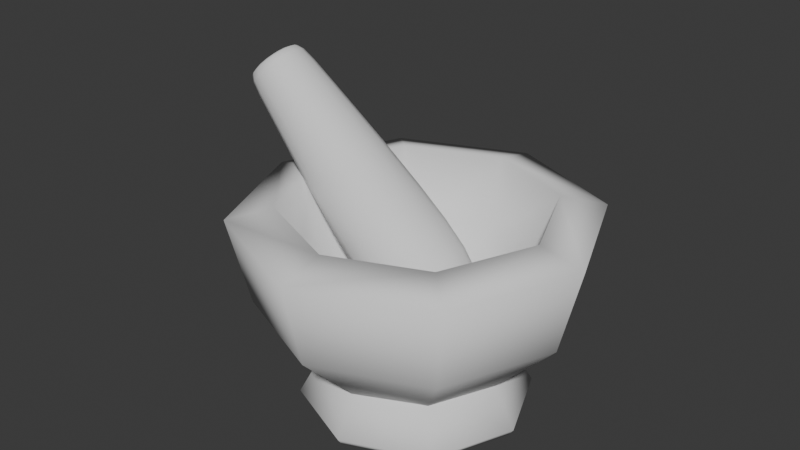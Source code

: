# Source: MortarPestle.blend  (saved by Blender 4.0.36; exported with 4.5.12 LTS)
import bpy
from mathutils import Matrix  # noqa: F401  (used for matrix-valued properties, if any)

bpy.ops.wm.read_factory_settings(use_empty=True)
scene = bpy.context.scene
scene.name = 'Scene'

# ---- collections
col_collection = bpy.data.collections.new('Collection'); scene.collection.children.link(col_collection)

# ---- world
world_world = bpy.data.worlds.new('World'); scene.world = world_world
world_world.use_nodes = True; world_world.node_tree.nodes.clear()
_N = world_world.node_tree.nodes; _L = world_world.node_tree.links
n0 = _N.new('ShaderNodeOutputWorld'); n0.name = 'World Output'; n0.location = (300, 300)
n1 = _N.new('ShaderNodeBackground'); n1.name = 'Background'; n1.location = (10, 300)
n1.inputs[0].default_value = (0.05088, 0.05088, 0.05088, 1.0)
_L.new(n1.outputs[0], n0.inputs[0])
n0.is_active_output = True
world_world.color = (0.05088, 0.05088, 0.05088)
world_world.use_sun_shadow = False
world_world.sun_shadow_jitter_overblur = 0.0

# ---- meshes
me_cylinder_002 = bpy.data.meshes.new('Cylinder.002')
me_cylinder_002.from_pydata([(-6.414e-07, 0.07622, 0.0261), (0.05333, 0.05365, 0.02583), (0.07841, 0.0003119, 0.02751), (0.0558, -0.05549, 0.0278), (-6.414e-07, -0.0786, 0.0278), (-0.055, -0.05468, 0.02716), (-0.07777, 0.0003119, 0.02715), (-0.05469, 0.0542, 0.02839), (-6.411e-07, 0.09468, -0.01675), (-6.411e-07, 0.09858, -0.01058), (0.06673, 0.06704, -0.01675), (0.06944, 0.06975, -0.01062), (0.09437, 0.0003119, -0.01675), (0.09864, 0.0003119, -0.0104), (0.06673, -0.06642, -0.01675), (0.0698, -0.06949, -0.01037), (-6.411e-07, -0.09406, -0.01675), (-6.411e-07, -0.09841, -0.01037), (-0.06673, -0.06642, -0.01675), (-0.06969, -0.06937, -0.01046), (-0.09437, 0.0003119, -0.01675), (-0.09855, 0.0003119, -0.01046), (-0.06673, 0.06704, -0.01675), (-0.06972, 0.06992, -0.01047)], [], [(23, 7, 0, 9), (13, 2, 3, 15), (15, 3, 4, 17), (17, 4, 5, 19), (19, 5, 6, 21), (21, 6, 7, 23), (1, 0, 7, 6, 5, 4, 3, 2), (11, 1, 2, 13), (9, 0, 1, 11), (9, 11, 10, 8), (11, 13, 12, 10), (13, 15, 14, 12), (15, 17, 16, 14), (17, 19, 18, 16), (19, 21, 20, 18), (21, 23, 22, 20), (23, 9, 8, 22), (8, 10, 12, 14, 16, 18, 20, 22)])
me_cylinder_002.polygons.foreach_set('use_smooth', [True] * 18)
_uv = me_cylinder_002.uv_layers.new(name='UVMap')
_uv.uv.foreach_set('vector', [0.125, 0.5696, 0.125, 1.0, 0.0, 1.0, 0.0, 0.572, 0.75, 0.5717, 0.75, 1.0, 0.625, 1.0, 0.625, 0.5716, 0.625, 0.5716, 0.625, 1.0, 0.5, 1.0, 0.5, 0.5716, 0.5, 0.5716, 0.5, 1.0, 0.375, 1.0, 0.375, 0.5717, 0.375, 0.5717, 0.375, 1.0, 0.25, 1.0, 0.25, 0.5717, 0.25, 0.5717, 0.25, 1.0, 0.125, 1.0, 0.125, 0.5696, 0.4197, 0.4197, 0.25, 0.49, 0.08029, 0.4197, 0.01, 0.25, 0.08029, 0.08029, 0.25, 0.01, 0.4197, 0.08029, 0.49, 0.25, 0.875, 0.572, 0.875, 1.0, 0.75, 1.0, 0.75, 0.5717, 1.0, 0.572, 1.0, 1.0, 0.875, 1.0, 0.875, 0.572, 0.7531, 0.4887, 0.9165, 0.421, 0.907, 0.407, 0.75, 0.472, 0.921, 0.4165, 0.9888, 0.2528, 0.972, 0.25, 0.907, 0.407, 0.9888, 0.2472, 0.9208, 0.08305, 0.907, 0.09303, 0.972, 0.25, 0.917, 0.07915, 0.7528, 0.01114, 0.75, 0.02801, 0.907, 0.09303, 0.7472, 0.01114, 0.5832, 0.0791, 0.593, 0.09303, 0.75, 0.02801, 0.5791, 0.08319, 0.5112, 0.2471, 0.528, 0.25, 0.593, 0.09303, 0.5112, 0.2529, 0.579, 0.4166, 0.593, 0.407, 0.528, 0.25, 0.5831, 0.4209, 0.7469, 0.4887, 0.75, 0.472, 0.593, 0.407, 0.75, 0.472, 0.907, 0.407, 0.972, 0.25, 0.907, 0.09303, 0.75, 0.02801, 0.593, 0.09303, 0.528, 0.25, 0.593, 0.407])
me_cylinder_002.update()
me_sphere_001 = bpy.data.meshes.new('Sphere.001')
me_sphere_001.from_pydata([(0.1066, 0.1064, 0.07058), (0.09452, 0.09431, -0.002549), (0.05585, 0.05564, -0.0581), (0.1508, -0.0001203, 0.07058), (0.1326, -0.0001203, -0.003295), (0.07982, -0.0001203, -0.05766), (0.1066, -0.1066, 0.07058), (0.0937, -0.09373, -0.00338), (0.05458, -0.05461, -0.05901), (9.897e-05, -0.1508, 0.07058), (9.336e-05, -0.1335, -0.002702), (7.808e-05, -0.0816, -0.05677), (-0.1064, -0.1066, 0.07058), (-0.09367, -0.09388, -0.003224), (-0.0568, -0.057, -0.0573), (9.718e-05, -0.0001203, -0.07995), (-0.1506, -0.0001203, 0.07058), (-0.1339, -0.0001203, -0.002261), (-0.07638, -0.0001203, -0.05931), (-0.1064, 0.1064, 0.07058), (-0.09467, 0.09464, -0.002216), (-0.05694, 0.0569, -0.0572), (9.897e-05, 0.1505, 0.07058), (9.42e-05, 0.1328, -0.003009), (7.741e-05, 0.08156, -0.05667)], [], [(24, 23, 1, 2), (15, 24, 2), (23, 22, 0, 1), (2, 1, 4, 5), (15, 2, 5), (1, 0, 3, 4), (5, 4, 7, 8), (15, 5, 8), (4, 3, 6, 7), (15, 8, 11), (7, 6, 9, 10), (8, 7, 10, 11), (15, 11, 14), (10, 9, 12, 13), (11, 10, 13, 14), (15, 14, 18), (13, 12, 16, 17), (14, 13, 17, 18), (15, 18, 21), (17, 16, 19, 20), (18, 17, 20, 21), (15, 21, 24), (20, 19, 22, 23), (21, 20, 23, 24)])
me_sphere_001.polygons.foreach_set('use_smooth', [True] * 24)
_uv = me_sphere_001.uv_layers.new(name='UVMap')
_uv.uv.foreach_set('vector', [0.75, 0.1667, 0.75, 0.3333, 0.625, 0.3333, 0.625, 0.1667, 0.6875, 0.0, 0.75, 0.1667, 0.625, 0.1667, 0.75, 0.3333, 0.75, 0.5, 0.625, 0.5, 0.625, 0.3333, 0.625, 0.1667, 0.625, 0.3333, 0.5, 0.3333, 0.5, 0.1667, 0.5625, 0.0, 0.625, 0.1667, 0.5, 0.1667, 0.625, 0.3333, 0.625, 0.5, 0.5, 0.5, 0.5, 0.3333, 0.5, 0.1667, 0.5, 0.3333, 0.375, 0.3333, 0.375, 0.1667, 0.4375, 0.0, 0.5, 0.1667, 0.375, 0.1667, 0.5, 0.3333, 0.5, 0.5, 0.375, 0.5, 0.375, 0.3333, 0.3125, 0.0, 0.375, 0.1667, 0.25, 0.1667, 0.375, 0.3333, 0.375, 0.5, 0.25, 0.5, 0.25, 0.3333, 0.375, 0.1667, 0.375, 0.3333, 0.25, 0.3333, 0.25, 0.1667, 0.1875, 0.0, 0.25, 0.1667, 0.125, 0.1667, 0.25, 0.3333, 0.25, 0.5, 0.125, 0.5, 0.125, 0.3333, 0.25, 0.1667, 0.25, 0.3333, 0.125, 0.3333, 0.125, 0.1667, 0.0625, 0.0, 0.125, 0.1667, 0.0, 0.1667, 0.125, 0.3333, 0.125, 0.5, 0.0, 0.5, 0.0, 0.3333, 0.125, 0.1667, 0.125, 0.3333, 0.0, 0.3333, 0.0, 0.1667, 0.9375, 0.0, 1.0, 0.1667, 0.875, 0.1667, 1.0, 0.3333, 1.0, 0.5, 0.875, 0.5, 0.875, 0.3333, 1.0, 0.1667, 1.0, 0.3333, 0.875, 0.3333, 0.875, 0.1667, 0.8125, 0.0, 0.875, 0.1667, 0.75, 0.1667, 0.875, 0.3333, 0.875, 0.5, 0.75, 0.5, 0.75, 0.3333, 0.875, 0.1667, 0.875, 0.3333, 0.75, 0.3333, 0.75, 0.1667])
me_sphere_001.update()
me_cube_002 = bpy.data.meshes.new('Cube.002')
me_cube_002.from_pydata([(-0.03496, -0.03496, -0.1412), (-0.05114, -0.05114, -0.09202), (-0.03496, 0.03496, -0.1412), (-0.05114, 0.05114, -0.09202), (0.03496, -0.03496, -0.1412), (0.05114, -0.05114, -0.09202), (0.03496, 0.03496, -0.1412), (0.05114, 0.05114, -0.09202), (-0.02646, -0.02646, 0.1216), (-0.02646, 0.02646, 0.1216), (0.02646, 0.02646, 0.1216), (0.02646, -0.02646, 0.1216), (0.02692, -0.02692, 0.1116), (-0.02692, -0.02692, 0.1116), (-0.02692, 0.02692, 0.1116), (0.02692, 0.02692, 0.1116)], [], [(0, 1, 3, 2), (2, 3, 7, 6), (6, 7, 5, 4), (4, 5, 1, 0), (2, 6, 4, 0), (13, 12, 11, 8), (10, 9, 8, 11), (15, 14, 9, 10), (12, 15, 10, 11), (14, 13, 8, 9), (3, 1, 13, 14), (5, 7, 15, 12), (7, 3, 14, 15), (1, 5, 12, 13)])
me_cube_002.polygons.foreach_set('use_smooth', [True] * 14)
_uv = me_cube_002.uv_layers.new(name='UVMap')
_uv.uv.foreach_set('vector', [0.375, 0.0, 0.625, 0.0, 0.625, 0.25, 0.375, 0.25, 0.375, 0.25, 0.625, 0.25, 0.625, 0.5, 0.375, 0.5, 0.375, 0.5, 0.625, 0.5, 0.625, 0.75, 0.375, 0.75, 0.375, 0.75, 0.625, 0.75, 0.625, 1.0, 0.375, 1.0, 0.125, 0.5, 0.375, 0.5, 0.375, 0.75, 0.125, 0.75, 0.625, 1.0, 0.625, 0.75, 0.625, 0.75, 0.625, 1.0, 0.625, 0.5, 0.875, 0.5, 0.875, 0.75, 0.625, 0.75, 0.625, 0.5, 0.625, 0.25, 0.625, 0.25, 0.625, 0.5, 0.625, 0.75, 0.625, 0.5, 0.625, 0.5, 0.625, 0.75, 0.625, 0.25, 0.625, 0.0, 0.625, 0.0, 0.625, 0.25, 0.625, 0.25, 0.625, 0.0, 0.625, 0.0, 0.625, 0.25, 0.625, 0.75, 0.625, 0.5, 0.625, 0.5, 0.625, 0.75, 0.625, 0.5, 0.625, 0.25, 0.625, 0.25, 0.625, 0.5, 0.625, 1.0, 0.625, 0.75, 0.625, 0.75, 0.625, 1.0])
me_cube_002.update()

# ---- objects
ob_cylinder = bpy.data.objects.new('Cylinder', me_cylinder_002)
ob_sphere = bpy.data.objects.new('Sphere', me_sphere_001)
ob_cube = bpy.data.objects.new('Cube', me_cube_002)

# ---- transforms, parenting, visibility, modifiers, constraints
ob_cylinder.location = (0.0005911, -0.0003119, 0.01861)
ob_sphere.location = (0.0002358, 0.0001203, 0.09989)
_m = ob_sphere.modifiers.new('Solidify', 'SOLIDIFY')
_m.thickness = 0.04
ob_cube.location = (-0.06406, 0.0004516, 0.1787)
ob_cube.rotation_euler = (0.03396, -0.7363, 0.06731)
_m = ob_cube.modifiers.new('Subdivision', 'SUBSURF')

# ---- collection membership
col_collection.objects.link(ob_cylinder)
col_collection.objects.link(ob_sphere)
col_collection.objects.link(ob_cube)

# ---- scene / render settings (as saved in the file)
scene.frame_start = 1; scene.frame_end = 250; scene.frame_set(1)
scene.render.engine = 'BLENDER_EEVEE_NEXT'
scene.cycles.sampling_pattern = 'TABULATED_SOBOL'
bpy.context.view_layer.update()

# ---- added for rendering (the .blend has no active camera and no usable light): camera, sun
cam_auto = bpy.data.cameras.new('AutoCamera')
cam_auto.lens = 50.0
cam_auto.sensor_width = 36.0
cam_auto.clip_end = 1000.0
ob_auto_camera = bpy.data.objects.new('AutoCamera', cam_auto)
scene.collection.objects.link(ob_auto_camera)
ob_auto_camera.location = (0.485913, -0.605087, 0.556544)
ob_auto_camera.rotation_euler = (1.09748, -7.21219e-08, 0.694738)
scene.camera = ob_auto_camera
light_auto_sun = bpy.data.lights.new('AutoSun', 'SUN')
light_auto_sun.energy = 3.0
light_auto_sun.angle = 0.0523599
ob_auto_sun = bpy.data.objects.new('AutoSun', light_auto_sun)
scene.collection.objects.link(ob_auto_sun)
ob_auto_sun.rotation_euler = (0.872665, 0.174533, 0.523599)
bpy.context.view_layer.update()
